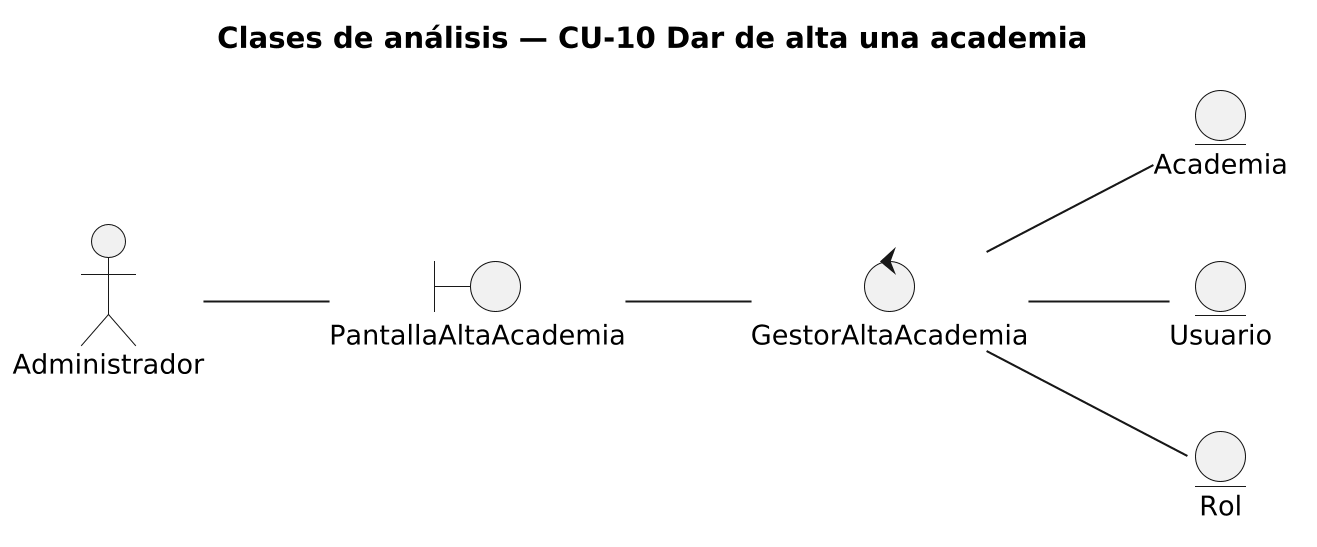

The diagram above was rendered by PlantUML. Its source (embedded in the PNG):
@startuml 02a-analisis-alta-academia
skinparamlocked dpi 200
' =====================================================================
'  Tribu - Clases de analisis de CU-10 Dar de alta una academia
'  PUD, disciplina de Analisis: clases de interfaz, control y entidad
' =====================================================================
title Clases de análisis — CU-10 Dar de alta una academia

skinparam monochrome true
skinparam shadowing false
skinparam defaultFontSize 13
left to right direction

actor Administrador
boundary "PantallaAltaAcademia" as I
control "GestorAltaAcademia" as C
entity "Academia" as E1
entity "Usuario" as E2
entity "Rol" as E3

Administrador -- I
I -- C
C -- E1
C -- E2
C -- E3

@enduml